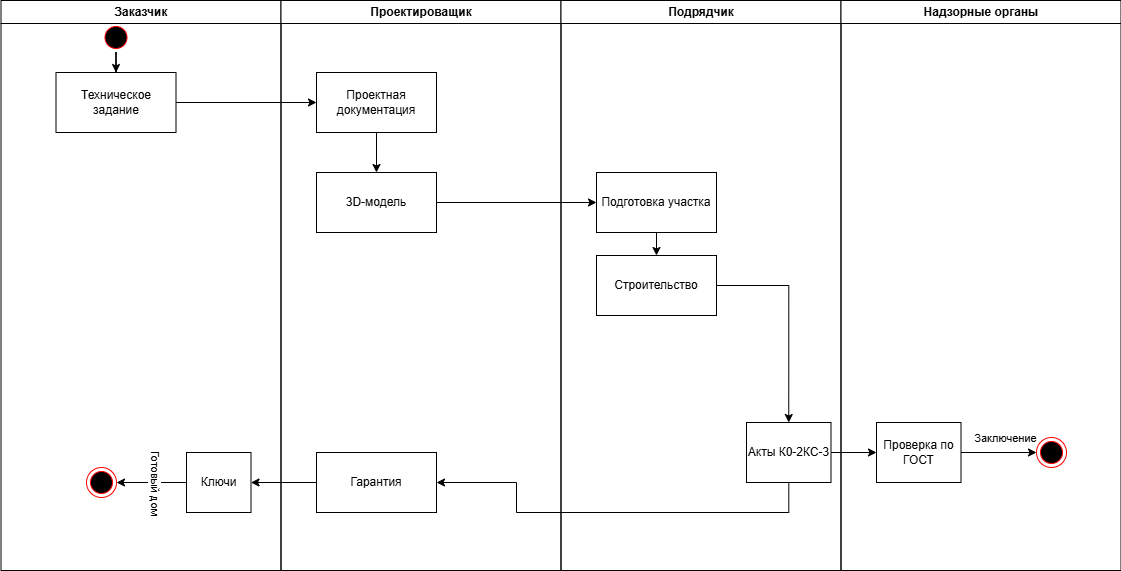

The diagram above was exported from draw.io. Its source (the exported page's mxGraphModel, read from the mxfile embedded in the PNG):
<mxGraphModel dx="742" dy="1153" grid="1" gridSize="10" guides="1" tooltips="1" connect="1" arrows="1" fold="1" page="1" pageScale="1" pageWidth="1169" pageHeight="826" background="none" math="0" shadow="0">
  <root>
    <mxCell id="0" />
    <mxCell id="1" parent="0" />
    <mxCell id="2" value="Заказчик" style="swimlane;whiteSpace=wrap" parent="1" vertex="1">
      <mxGeometry x="164.5" y="128" width="280" height="570" as="geometry" />
    </mxCell>
    <mxCell id="iN7aNiKxP-10c6p9kHCY-42" style="edgeStyle=orthogonalEdgeStyle;rounded=0;orthogonalLoop=1;jettySize=auto;html=1;entryX=0.5;entryY=0;entryDx=0;entryDy=0;" parent="2" source="5" target="iN7aNiKxP-10c6p9kHCY-41" edge="1">
      <mxGeometry relative="1" as="geometry" />
    </mxCell>
    <mxCell id="5" value="" style="ellipse;shape=startState;fillColor=#000000;strokeColor=#ff0000;" parent="2" vertex="1">
      <mxGeometry x="100" y="22" width="30" height="30" as="geometry" />
    </mxCell>
    <mxCell id="iN7aNiKxP-10c6p9kHCY-41" value="Техническое задание" style="rounded=0;whiteSpace=wrap;html=1;" parent="2" vertex="1">
      <mxGeometry x="55" y="72" width="120" height="60" as="geometry" />
    </mxCell>
    <mxCell id="iN7aNiKxP-10c6p9kHCY-73" style="edgeStyle=orthogonalEdgeStyle;rounded=0;orthogonalLoop=1;jettySize=auto;html=1;entryX=1;entryY=0.5;entryDx=0;entryDy=0;" parent="2" source="iN7aNiKxP-10c6p9kHCY-70" target="iN7aNiKxP-10c6p9kHCY-72" edge="1">
      <mxGeometry relative="1" as="geometry" />
    </mxCell>
    <mxCell id="iN7aNiKxP-10c6p9kHCY-74" value="Готовый дом" style="edgeLabel;html=1;align=center;verticalAlign=middle;resizable=0;points=[];rotation=90;" parent="iN7aNiKxP-10c6p9kHCY-73" vertex="1" connectable="0">
      <mxGeometry x="0.4286" y="1" relative="1" as="geometry">
        <mxPoint x="20" y="-1" as="offset" />
      </mxGeometry>
    </mxCell>
    <mxCell id="iN7aNiKxP-10c6p9kHCY-70" value="Ключи" style="rounded=0;whiteSpace=wrap;html=1;" parent="2" vertex="1">
      <mxGeometry x="185.5" y="452" width="64.5" height="60" as="geometry" />
    </mxCell>
    <mxCell id="iN7aNiKxP-10c6p9kHCY-72" value="" style="ellipse;html=1;shape=endState;fillColor=#000000;strokeColor=#ff0000;" parent="2" vertex="1">
      <mxGeometry x="85.5" y="467" width="30" height="30" as="geometry" />
    </mxCell>
    <mxCell id="3" value="Проектироващик" style="swimlane;whiteSpace=wrap" parent="1" vertex="1">
      <mxGeometry x="444.5" y="128" width="280" height="570" as="geometry" />
    </mxCell>
    <mxCell id="iN7aNiKxP-10c6p9kHCY-49" style="edgeStyle=orthogonalEdgeStyle;rounded=0;orthogonalLoop=1;jettySize=auto;html=1;entryX=0.5;entryY=0;entryDx=0;entryDy=0;" parent="3" source="iN7aNiKxP-10c6p9kHCY-43" target="iN7aNiKxP-10c6p9kHCY-48" edge="1">
      <mxGeometry relative="1" as="geometry" />
    </mxCell>
    <mxCell id="iN7aNiKxP-10c6p9kHCY-43" value="Проектная документация" style="rounded=0;whiteSpace=wrap;html=1;" parent="3" vertex="1">
      <mxGeometry x="35.5" y="72" width="120" height="60" as="geometry" />
    </mxCell>
    <mxCell id="iN7aNiKxP-10c6p9kHCY-48" value="3D-модель" style="rounded=0;whiteSpace=wrap;html=1;" parent="3" vertex="1">
      <mxGeometry x="35.5" y="172" width="120" height="60" as="geometry" />
    </mxCell>
    <mxCell id="iN7aNiKxP-10c6p9kHCY-67" value="Гарантия" style="rounded=0;whiteSpace=wrap;html=1;" parent="3" vertex="1">
      <mxGeometry x="35.5" y="452" width="120" height="60" as="geometry" />
    </mxCell>
    <mxCell id="4" value="Подрядчик" style="swimlane;whiteSpace=wrap" parent="1" vertex="1">
      <mxGeometry x="724.5" y="128" width="280" height="570" as="geometry" />
    </mxCell>
    <mxCell id="iN7aNiKxP-10c6p9kHCY-53" style="edgeStyle=orthogonalEdgeStyle;rounded=0;orthogonalLoop=1;jettySize=auto;html=1;entryX=0.5;entryY=0;entryDx=0;entryDy=0;" parent="4" source="iN7aNiKxP-10c6p9kHCY-50" edge="1">
      <mxGeometry relative="1" as="geometry">
        <mxPoint x="95.5" y="255" as="targetPoint" />
      </mxGeometry>
    </mxCell>
    <mxCell id="iN7aNiKxP-10c6p9kHCY-50" value="Подготовка участка" style="rounded=0;whiteSpace=wrap;html=1;" parent="4" vertex="1">
      <mxGeometry x="35.5" y="172" width="120" height="60" as="geometry" />
    </mxCell>
    <mxCell id="iN7aNiKxP-10c6p9kHCY-58" value="Акты К0-2КС-3" style="rounded=0;whiteSpace=wrap;html=1;" parent="4" vertex="1">
      <mxGeometry x="185.5" y="422" width="84.5" height="60" as="geometry" />
    </mxCell>
    <mxCell id="xFzo-6ytkfw9KyzJSXOq-6" style="edgeStyle=orthogonalEdgeStyle;rounded=0;orthogonalLoop=1;jettySize=auto;html=1;entryX=0.5;entryY=0;entryDx=0;entryDy=0;" parent="4" source="xFzo-6ytkfw9KyzJSXOq-5" target="iN7aNiKxP-10c6p9kHCY-58" edge="1">
      <mxGeometry relative="1" as="geometry" />
    </mxCell>
    <mxCell id="xFzo-6ytkfw9KyzJSXOq-5" value="Строительство" style="rounded=0;whiteSpace=wrap;html=1;" parent="4" vertex="1">
      <mxGeometry x="35.5" y="255" width="120" height="60" as="geometry" />
    </mxCell>
    <mxCell id="iN7aNiKxP-10c6p9kHCY-44" style="edgeStyle=orthogonalEdgeStyle;rounded=0;orthogonalLoop=1;jettySize=auto;html=1;entryX=0;entryY=0.5;entryDx=0;entryDy=0;" parent="1" source="iN7aNiKxP-10c6p9kHCY-41" target="iN7aNiKxP-10c6p9kHCY-43" edge="1">
      <mxGeometry relative="1" as="geometry" />
    </mxCell>
    <mxCell id="iN7aNiKxP-10c6p9kHCY-47" value="Надзорные органы" style="swimlane;whiteSpace=wrap;startSize=23;" parent="1" vertex="1">
      <mxGeometry x="1004.5" y="128" width="280" height="570" as="geometry" />
    </mxCell>
    <mxCell id="iN7aNiKxP-10c6p9kHCY-64" style="edgeStyle=orthogonalEdgeStyle;rounded=0;orthogonalLoop=1;jettySize=auto;html=1;entryX=0;entryY=0.5;entryDx=0;entryDy=0;" parent="iN7aNiKxP-10c6p9kHCY-47" source="iN7aNiKxP-10c6p9kHCY-60" target="iN7aNiKxP-10c6p9kHCY-63" edge="1">
      <mxGeometry relative="1" as="geometry" />
    </mxCell>
    <mxCell id="iN7aNiKxP-10c6p9kHCY-65" value="Заключение" style="edgeLabel;html=1;align=center;verticalAlign=middle;resizable=0;points=[];" parent="iN7aNiKxP-10c6p9kHCY-64" vertex="1" connectable="0">
      <mxGeometry x="-0.1126" y="1" relative="1" as="geometry">
        <mxPoint x="11" y="-14" as="offset" />
      </mxGeometry>
    </mxCell>
    <mxCell id="iN7aNiKxP-10c6p9kHCY-60" value="Проверка по ГОСТ" style="rounded=0;whiteSpace=wrap;html=1;" parent="iN7aNiKxP-10c6p9kHCY-47" vertex="1">
      <mxGeometry x="35.5" y="422" width="84.5" height="60" as="geometry" />
    </mxCell>
    <mxCell id="iN7aNiKxP-10c6p9kHCY-63" value="" style="ellipse;html=1;shape=endState;fillColor=#000000;strokeColor=#ff0000;" parent="iN7aNiKxP-10c6p9kHCY-47" vertex="1">
      <mxGeometry x="195.5" y="437" width="30" height="30" as="geometry" />
    </mxCell>
    <mxCell id="iN7aNiKxP-10c6p9kHCY-51" style="edgeStyle=orthogonalEdgeStyle;rounded=0;orthogonalLoop=1;jettySize=auto;html=1;entryX=0;entryY=0.5;entryDx=0;entryDy=0;" parent="1" source="iN7aNiKxP-10c6p9kHCY-48" target="iN7aNiKxP-10c6p9kHCY-50" edge="1">
      <mxGeometry relative="1" as="geometry" />
    </mxCell>
    <mxCell id="iN7aNiKxP-10c6p9kHCY-61" style="edgeStyle=orthogonalEdgeStyle;rounded=0;orthogonalLoop=1;jettySize=auto;html=1;entryX=0;entryY=0.5;entryDx=0;entryDy=0;" parent="1" source="iN7aNiKxP-10c6p9kHCY-58" target="iN7aNiKxP-10c6p9kHCY-60" edge="1">
      <mxGeometry relative="1" as="geometry" />
    </mxCell>
    <mxCell id="iN7aNiKxP-10c6p9kHCY-69" style="edgeStyle=orthogonalEdgeStyle;rounded=0;orthogonalLoop=1;jettySize=auto;html=1;entryX=1;entryY=0.5;entryDx=0;entryDy=0;" parent="1" source="iN7aNiKxP-10c6p9kHCY-58" target="iN7aNiKxP-10c6p9kHCY-67" edge="1">
      <mxGeometry relative="1" as="geometry">
        <Array as="points">
          <mxPoint x="952" y="640" />
          <mxPoint x="680" y="640" />
          <mxPoint x="680" y="610" />
        </Array>
      </mxGeometry>
    </mxCell>
    <mxCell id="iN7aNiKxP-10c6p9kHCY-71" style="edgeStyle=orthogonalEdgeStyle;rounded=0;orthogonalLoop=1;jettySize=auto;html=1;entryX=1;entryY=0.5;entryDx=0;entryDy=0;" parent="1" source="iN7aNiKxP-10c6p9kHCY-67" target="iN7aNiKxP-10c6p9kHCY-70" edge="1">
      <mxGeometry relative="1" as="geometry" />
    </mxCell>
  </root>
</mxGraphModel>